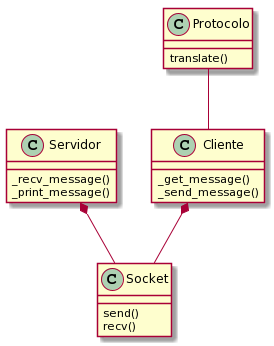

The diagram above was rendered by PlantUML. Its source (embedded in the PNG):
@startuml
Cliente *-- Socket
Cliente : _get_message()
Cliente : _send_message()
Servidor *-- Socket
Socket : send()
Socket : recv()
Servidor : _recv_message()
Servidor : _print_message()
Protocolo -- Cliente
Protocolo : translate()
@enduml